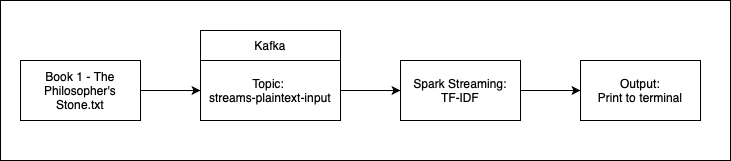

The diagram above was exported from draw.io. Its source (the exported page's mxGraphModel, read from the mxfile embedded in the PNG):
<mxGraphModel dx="1026" dy="562" grid="1" gridSize="10" guides="1" tooltips="1" connect="1" arrows="1" fold="1" page="1" pageScale="1" pageWidth="1169" pageHeight="827" math="0" shadow="0">
  <root>
    <mxCell id="0" />
    <mxCell id="1" parent="0" />
    <mxCell id="R-0xGGEOaL1RWRXyJ2tV-9" value="" style="rounded=0;whiteSpace=wrap;html=1;" vertex="1" parent="1">
      <mxGeometry x="20" y="120" width="730" height="160" as="geometry" />
    </mxCell>
    <mxCell id="R-0xGGEOaL1RWRXyJ2tV-1" value="Kafka" style="rounded=0;whiteSpace=wrap;html=1;" vertex="1" parent="1">
      <mxGeometry x="220" y="150" width="140" height="30" as="geometry" />
    </mxCell>
    <mxCell id="R-0xGGEOaL1RWRXyJ2tV-2" value="Spark Streaming:&lt;br&gt;TF-IDF" style="rounded=0;whiteSpace=wrap;html=1;" vertex="1" parent="1">
      <mxGeometry x="420" y="180" width="120" height="60" as="geometry" />
    </mxCell>
    <mxCell id="R-0xGGEOaL1RWRXyJ2tV-3" value="Topic:&amp;nbsp;&lt;br&gt;streams-plaintext-input" style="rounded=0;whiteSpace=wrap;html=1;" vertex="1" parent="1">
      <mxGeometry x="220" y="180" width="140" height="60" as="geometry" />
    </mxCell>
    <mxCell id="R-0xGGEOaL1RWRXyJ2tV-4" value="" style="endArrow=classic;html=1;entryX=0;entryY=0.5;entryDx=0;entryDy=0;exitX=1;exitY=0.5;exitDx=0;exitDy=0;" edge="1" parent="1" source="R-0xGGEOaL1RWRXyJ2tV-3" target="R-0xGGEOaL1RWRXyJ2tV-2">
      <mxGeometry width="50" height="50" relative="1" as="geometry">
        <mxPoint x="500" y="320" as="sourcePoint" />
        <mxPoint x="550" y="270" as="targetPoint" />
      </mxGeometry>
    </mxCell>
    <mxCell id="R-0xGGEOaL1RWRXyJ2tV-5" value="Output:&lt;br&gt;Print to terminal" style="rounded=0;whiteSpace=wrap;html=1;" vertex="1" parent="1">
      <mxGeometry x="600" y="180" width="120" height="60" as="geometry" />
    </mxCell>
    <mxCell id="R-0xGGEOaL1RWRXyJ2tV-6" value="" style="endArrow=classic;html=1;exitX=1;exitY=0.5;exitDx=0;exitDy=0;entryX=0;entryY=0.5;entryDx=0;entryDy=0;" edge="1" parent="1" source="R-0xGGEOaL1RWRXyJ2tV-2" target="R-0xGGEOaL1RWRXyJ2tV-5">
      <mxGeometry width="50" height="50" relative="1" as="geometry">
        <mxPoint x="500" y="320" as="sourcePoint" />
        <mxPoint x="550" y="270" as="targetPoint" />
      </mxGeometry>
    </mxCell>
    <mxCell id="R-0xGGEOaL1RWRXyJ2tV-7" value="Book 1 - The Philosopher's Stone.txt" style="rounded=0;whiteSpace=wrap;html=1;" vertex="1" parent="1">
      <mxGeometry x="40" y="180" width="120" height="60" as="geometry" />
    </mxCell>
    <mxCell id="R-0xGGEOaL1RWRXyJ2tV-8" value="" style="endArrow=classic;html=1;exitX=1;exitY=0.5;exitDx=0;exitDy=0;entryX=0;entryY=0.5;entryDx=0;entryDy=0;" edge="1" parent="1" source="R-0xGGEOaL1RWRXyJ2tV-7" target="R-0xGGEOaL1RWRXyJ2tV-3">
      <mxGeometry width="50" height="50" relative="1" as="geometry">
        <mxPoint x="500" y="320" as="sourcePoint" />
        <mxPoint x="550" y="270" as="targetPoint" />
      </mxGeometry>
    </mxCell>
  </root>
</mxGraphModel>